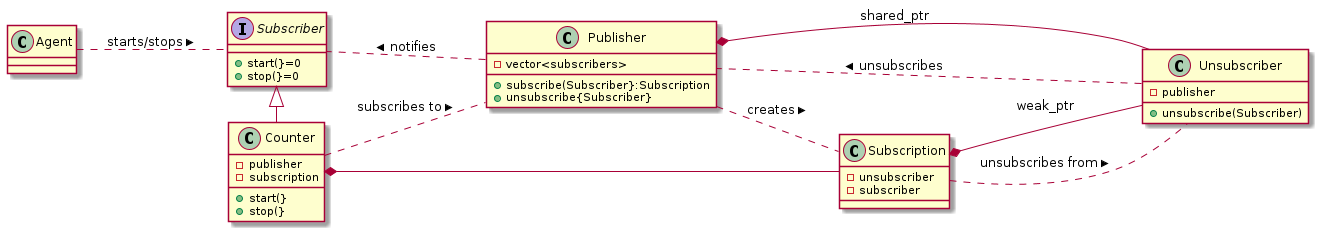

The diagram above was rendered by PlantUML. Its source (embedded in the PNG):
@startuml
left to right direction
interface Subscriber
class Counter
class Publisher
class Subscription
Subscriber <|- Counter
Publisher *-- Unsubscriber: shared_ptr
Subscription *-- Unsubscriber: weak_ptr
Subscription -* Counter
Publisher .. Subscriber : notifies >
Publisher .. Subscription : creates >
Counter .. Publisher : subscribes to >
Subscription .. Unsubscriber : unsubscribes from >
Unsubscriber .. Publisher : unsubscribes >
Agent .. Subscriber: starts/stops >
class Publisher {
{method} +subscribe(Subscriber}:Subscription
{method} +unsubscribe{Subscriber}
{field} -vector<subscribers>
}
class Counter {
{field} -publisher
{field} -subscription
{method} +start(}
{method} +stop(}
}
class Subscription {
{field} -unsubscriber
{field} -subscriber
}
interface Subscriber {
{method} +start(}=0
{method} +stop(}=0
}
class Unsubscriber {
{field} -publisher
{method} +unsubscribe(Subscriber)
}
@enduml